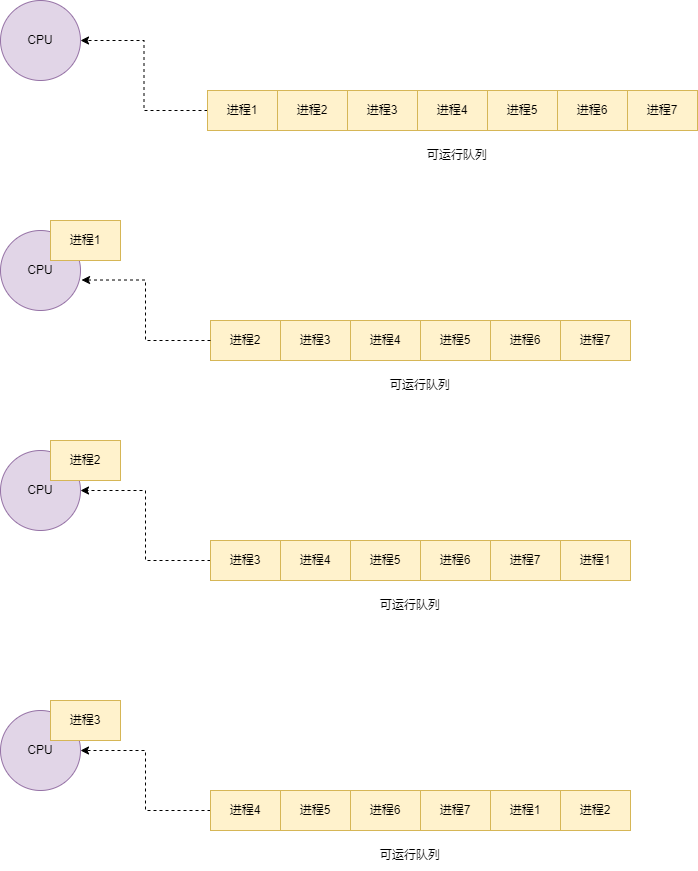

The diagram above was exported from draw.io. Its source (the exported page's mxGraphModel, read from the mxfile embedded in the PNG):
<mxGraphModel dx="774" dy="498" grid="1" gridSize="10" guides="1" tooltips="1" connect="1" arrows="1" fold="1" page="1" pageScale="1" pageWidth="827" pageHeight="1169" math="0" shadow="0">
  <root>
    <mxCell id="0" />
    <mxCell id="1" parent="0" />
    <mxCell id="mAZ1zPZtNNTQqqFo58D--1" value="CPU" style="ellipse;whiteSpace=wrap;html=1;aspect=fixed;fillColor=#e1d5e7;strokeColor=#9673a6;" vertex="1" parent="1">
      <mxGeometry x="130" y="80" width="80" height="80" as="geometry" />
    </mxCell>
    <mxCell id="mAZ1zPZtNNTQqqFo58D--2" value="进程3" style="rounded=0;whiteSpace=wrap;html=1;fillColor=#fff2cc;strokeColor=#d6b656;" vertex="1" parent="1">
      <mxGeometry x="477" y="170" width="70" height="40" as="geometry" />
    </mxCell>
    <mxCell id="mAZ1zPZtNNTQqqFo58D--3" value="进程2" style="rounded=0;whiteSpace=wrap;html=1;fillColor=#fff2cc;strokeColor=#d6b656;" vertex="1" parent="1">
      <mxGeometry x="407" y="170" width="70" height="40" as="geometry" />
    </mxCell>
    <mxCell id="mAZ1zPZtNNTQqqFo58D--4" value="进程5" style="rounded=0;whiteSpace=wrap;html=1;fillColor=#fff2cc;strokeColor=#d6b656;" vertex="1" parent="1">
      <mxGeometry x="617" y="170" width="70" height="40" as="geometry" />
    </mxCell>
    <mxCell id="mAZ1zPZtNNTQqqFo58D--5" value="进程4" style="rounded=0;whiteSpace=wrap;html=1;fillColor=#fff2cc;strokeColor=#d6b656;" vertex="1" parent="1">
      <mxGeometry x="547" y="170" width="70" height="40" as="geometry" />
    </mxCell>
    <mxCell id="mAZ1zPZtNNTQqqFo58D--6" value="进程7" style="rounded=0;whiteSpace=wrap;html=1;fillColor=#fff2cc;strokeColor=#d6b656;" vertex="1" parent="1">
      <mxGeometry x="757" y="170" width="70" height="40" as="geometry" />
    </mxCell>
    <mxCell id="mAZ1zPZtNNTQqqFo58D--7" value="进程6" style="rounded=0;whiteSpace=wrap;html=1;fillColor=#fff2cc;strokeColor=#d6b656;" vertex="1" parent="1">
      <mxGeometry x="687" y="170" width="70" height="40" as="geometry" />
    </mxCell>
    <mxCell id="mAZ1zPZtNNTQqqFo58D--39" style="edgeStyle=orthogonalEdgeStyle;rounded=0;orthogonalLoop=1;jettySize=auto;html=1;exitX=0;exitY=0.5;exitDx=0;exitDy=0;entryX=1;entryY=0.5;entryDx=0;entryDy=0;dashed=1;" edge="1" parent="1" source="mAZ1zPZtNNTQqqFo58D--8" target="mAZ1zPZtNNTQqqFo58D--1">
      <mxGeometry relative="1" as="geometry" />
    </mxCell>
    <mxCell id="mAZ1zPZtNNTQqqFo58D--8" value="进程1" style="rounded=0;whiteSpace=wrap;html=1;fillColor=#fff2cc;strokeColor=#d6b656;" vertex="1" parent="1">
      <mxGeometry x="337" y="170" width="70" height="40" as="geometry" />
    </mxCell>
    <mxCell id="mAZ1zPZtNNTQqqFo58D--10" value="可运行队列" style="text;html=1;align=center;verticalAlign=middle;whiteSpace=wrap;rounded=0;" vertex="1" parent="1">
      <mxGeometry x="537" y="220" width="100" height="30" as="geometry" />
    </mxCell>
    <mxCell id="mAZ1zPZtNNTQqqFo58D--11" value="CPU" style="ellipse;whiteSpace=wrap;html=1;aspect=fixed;fillColor=#e1d5e7;strokeColor=#9673a6;" vertex="1" parent="1">
      <mxGeometry x="130" y="310" width="80" height="80" as="geometry" />
    </mxCell>
    <mxCell id="mAZ1zPZtNNTQqqFo58D--12" value="进程3" style="rounded=0;whiteSpace=wrap;html=1;fillColor=#fff2cc;strokeColor=#d6b656;" vertex="1" parent="1">
      <mxGeometry x="410" y="400" width="70" height="40" as="geometry" />
    </mxCell>
    <mxCell id="mAZ1zPZtNNTQqqFo58D--13" value="进程2" style="rounded=0;whiteSpace=wrap;html=1;fillColor=#fff2cc;strokeColor=#d6b656;" vertex="1" parent="1">
      <mxGeometry x="340" y="400" width="70" height="40" as="geometry" />
    </mxCell>
    <mxCell id="mAZ1zPZtNNTQqqFo58D--14" value="进程5" style="rounded=0;whiteSpace=wrap;html=1;fillColor=#fff2cc;strokeColor=#d6b656;" vertex="1" parent="1">
      <mxGeometry x="550" y="400" width="70" height="40" as="geometry" />
    </mxCell>
    <mxCell id="mAZ1zPZtNNTQqqFo58D--15" value="进程4" style="rounded=0;whiteSpace=wrap;html=1;fillColor=#fff2cc;strokeColor=#d6b656;" vertex="1" parent="1">
      <mxGeometry x="480" y="400" width="70" height="40" as="geometry" />
    </mxCell>
    <mxCell id="mAZ1zPZtNNTQqqFo58D--16" value="进程7" style="rounded=0;whiteSpace=wrap;html=1;fillColor=#fff2cc;strokeColor=#d6b656;" vertex="1" parent="1">
      <mxGeometry x="690" y="400" width="70" height="40" as="geometry" />
    </mxCell>
    <mxCell id="mAZ1zPZtNNTQqqFo58D--17" value="进程6" style="rounded=0;whiteSpace=wrap;html=1;fillColor=#fff2cc;strokeColor=#d6b656;" vertex="1" parent="1">
      <mxGeometry x="620" y="400" width="70" height="40" as="geometry" />
    </mxCell>
    <mxCell id="mAZ1zPZtNNTQqqFo58D--18" value="进程1" style="rounded=0;whiteSpace=wrap;html=1;fillColor=#fff2cc;strokeColor=#d6b656;" vertex="1" parent="1">
      <mxGeometry x="180" y="300" width="70" height="40" as="geometry" />
    </mxCell>
    <mxCell id="mAZ1zPZtNNTQqqFo58D--19" value="可运行队列" style="text;html=1;align=center;verticalAlign=middle;whiteSpace=wrap;rounded=0;" vertex="1" parent="1">
      <mxGeometry x="500" y="450" width="100" height="30" as="geometry" />
    </mxCell>
    <mxCell id="mAZ1zPZtNNTQqqFo58D--20" value="CPU" style="ellipse;whiteSpace=wrap;html=1;aspect=fixed;fillColor=#e1d5e7;strokeColor=#9673a6;" vertex="1" parent="1">
      <mxGeometry x="130" y="530" width="80" height="80" as="geometry" />
    </mxCell>
    <mxCell id="mAZ1zPZtNNTQqqFo58D--41" style="edgeStyle=orthogonalEdgeStyle;rounded=0;orthogonalLoop=1;jettySize=auto;html=1;exitX=0;exitY=0.5;exitDx=0;exitDy=0;entryX=1;entryY=0.5;entryDx=0;entryDy=0;dashed=1;" edge="1" parent="1" source="mAZ1zPZtNNTQqqFo58D--21" target="mAZ1zPZtNNTQqqFo58D--20">
      <mxGeometry relative="1" as="geometry" />
    </mxCell>
    <mxCell id="mAZ1zPZtNNTQqqFo58D--21" value="进程3" style="rounded=0;whiteSpace=wrap;html=1;fillColor=#fff2cc;strokeColor=#d6b656;" vertex="1" parent="1">
      <mxGeometry x="340" y="620" width="70" height="40" as="geometry" />
    </mxCell>
    <mxCell id="mAZ1zPZtNNTQqqFo58D--22" value="进程1" style="rounded=0;whiteSpace=wrap;html=1;fillColor=#fff2cc;strokeColor=#d6b656;" vertex="1" parent="1">
      <mxGeometry x="690" y="620" width="70" height="40" as="geometry" />
    </mxCell>
    <mxCell id="mAZ1zPZtNNTQqqFo58D--23" value="进程5" style="rounded=0;whiteSpace=wrap;html=1;fillColor=#fff2cc;strokeColor=#d6b656;" vertex="1" parent="1">
      <mxGeometry x="480" y="620" width="70" height="40" as="geometry" />
    </mxCell>
    <mxCell id="mAZ1zPZtNNTQqqFo58D--24" value="进程4" style="rounded=0;whiteSpace=wrap;html=1;fillColor=#fff2cc;strokeColor=#d6b656;" vertex="1" parent="1">
      <mxGeometry x="410" y="620" width="70" height="40" as="geometry" />
    </mxCell>
    <mxCell id="mAZ1zPZtNNTQqqFo58D--25" value="进程7" style="rounded=0;whiteSpace=wrap;html=1;fillColor=#fff2cc;strokeColor=#d6b656;" vertex="1" parent="1">
      <mxGeometry x="620" y="620" width="70" height="40" as="geometry" />
    </mxCell>
    <mxCell id="mAZ1zPZtNNTQqqFo58D--26" value="进程6" style="rounded=0;whiteSpace=wrap;html=1;fillColor=#fff2cc;strokeColor=#d6b656;" vertex="1" parent="1">
      <mxGeometry x="550" y="620" width="70" height="40" as="geometry" />
    </mxCell>
    <mxCell id="mAZ1zPZtNNTQqqFo58D--27" value="进程2" style="rounded=0;whiteSpace=wrap;html=1;fillColor=#fff2cc;strokeColor=#d6b656;" vertex="1" parent="1">
      <mxGeometry x="180" y="520" width="70" height="40" as="geometry" />
    </mxCell>
    <mxCell id="mAZ1zPZtNNTQqqFo58D--28" value="可运行队列" style="text;html=1;align=center;verticalAlign=middle;whiteSpace=wrap;rounded=0;" vertex="1" parent="1">
      <mxGeometry x="490" y="670" width="100" height="30" as="geometry" />
    </mxCell>
    <mxCell id="mAZ1zPZtNNTQqqFo58D--29" value="CPU" style="ellipse;whiteSpace=wrap;html=1;aspect=fixed;fillColor=#e1d5e7;strokeColor=#9673a6;" vertex="1" parent="1">
      <mxGeometry x="130" y="790" width="80" height="80" as="geometry" />
    </mxCell>
    <mxCell id="mAZ1zPZtNNTQqqFo58D--30" value="进程2" style="rounded=0;whiteSpace=wrap;html=1;fillColor=#fff2cc;strokeColor=#d6b656;" vertex="1" parent="1">
      <mxGeometry x="690" y="870" width="70" height="40" as="geometry" />
    </mxCell>
    <mxCell id="mAZ1zPZtNNTQqqFo58D--31" value="进程1" style="rounded=0;whiteSpace=wrap;html=1;fillColor=#fff2cc;strokeColor=#d6b656;" vertex="1" parent="1">
      <mxGeometry x="620" y="870" width="70" height="40" as="geometry" />
    </mxCell>
    <mxCell id="mAZ1zPZtNNTQqqFo58D--32" value="进程5" style="rounded=0;whiteSpace=wrap;html=1;fillColor=#fff2cc;strokeColor=#d6b656;" vertex="1" parent="1">
      <mxGeometry x="410" y="870" width="70" height="40" as="geometry" />
    </mxCell>
    <mxCell id="mAZ1zPZtNNTQqqFo58D--42" style="edgeStyle=orthogonalEdgeStyle;rounded=0;orthogonalLoop=1;jettySize=auto;html=1;exitX=0;exitY=0.5;exitDx=0;exitDy=0;entryX=1;entryY=0.5;entryDx=0;entryDy=0;dashed=1;" edge="1" parent="1" source="mAZ1zPZtNNTQqqFo58D--33" target="mAZ1zPZtNNTQqqFo58D--29">
      <mxGeometry relative="1" as="geometry" />
    </mxCell>
    <mxCell id="mAZ1zPZtNNTQqqFo58D--33" value="进程4" style="rounded=0;whiteSpace=wrap;html=1;fillColor=#fff2cc;strokeColor=#d6b656;" vertex="1" parent="1">
      <mxGeometry x="340" y="870" width="70" height="40" as="geometry" />
    </mxCell>
    <mxCell id="mAZ1zPZtNNTQqqFo58D--34" value="进程7" style="rounded=0;whiteSpace=wrap;html=1;fillColor=#fff2cc;strokeColor=#d6b656;" vertex="1" parent="1">
      <mxGeometry x="550" y="870" width="70" height="40" as="geometry" />
    </mxCell>
    <mxCell id="mAZ1zPZtNNTQqqFo58D--35" value="进程6" style="rounded=0;whiteSpace=wrap;html=1;fillColor=#fff2cc;strokeColor=#d6b656;" vertex="1" parent="1">
      <mxGeometry x="480" y="870" width="70" height="40" as="geometry" />
    </mxCell>
    <mxCell id="mAZ1zPZtNNTQqqFo58D--36" value="进程3" style="rounded=0;whiteSpace=wrap;html=1;fillColor=#fff2cc;strokeColor=#d6b656;" vertex="1" parent="1">
      <mxGeometry x="180" y="780" width="70" height="40" as="geometry" />
    </mxCell>
    <mxCell id="mAZ1zPZtNNTQqqFo58D--37" value="可运行队列" style="text;html=1;align=center;verticalAlign=middle;whiteSpace=wrap;rounded=0;" vertex="1" parent="1">
      <mxGeometry x="490" y="920" width="100" height="30" as="geometry" />
    </mxCell>
    <mxCell id="mAZ1zPZtNNTQqqFo58D--40" style="edgeStyle=orthogonalEdgeStyle;rounded=0;orthogonalLoop=1;jettySize=auto;html=1;exitX=0;exitY=0.5;exitDx=0;exitDy=0;entryX=1.013;entryY=0.619;entryDx=0;entryDy=0;entryPerimeter=0;dashed=1;" edge="1" parent="1" source="mAZ1zPZtNNTQqqFo58D--13" target="mAZ1zPZtNNTQqqFo58D--11">
      <mxGeometry relative="1" as="geometry" />
    </mxCell>
  </root>
</mxGraphModel>